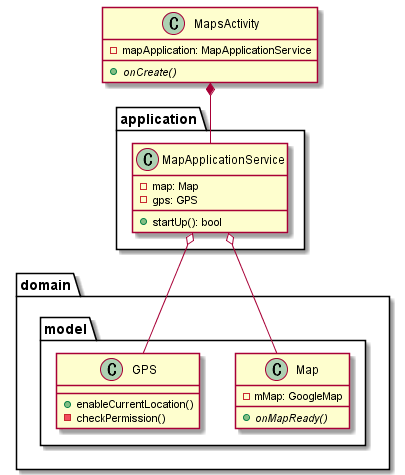

The diagram above was rendered by PlantUML. Its source (embedded in the PNG):
@startuml

class MapsActivity {
  - mapApplication: MapApplicationService
  + {abstract} onCreate()
}

package application {
  class MapApplicationService {
    - map: Map
    - gps: GPS
    + startUp(): bool
  }
}

package domain {
    package model {
      class Map {
        - mMap: GoogleMap
        + {abstract} onMapReady()
      }

      class GPS {
        + enableCurrentLocation()
        - checkPermission()
      }
  }
}

MapsActivity *-- MapApplicationService
MapApplicationService o-- Map
MapApplicationService o-- GPS

@enduml